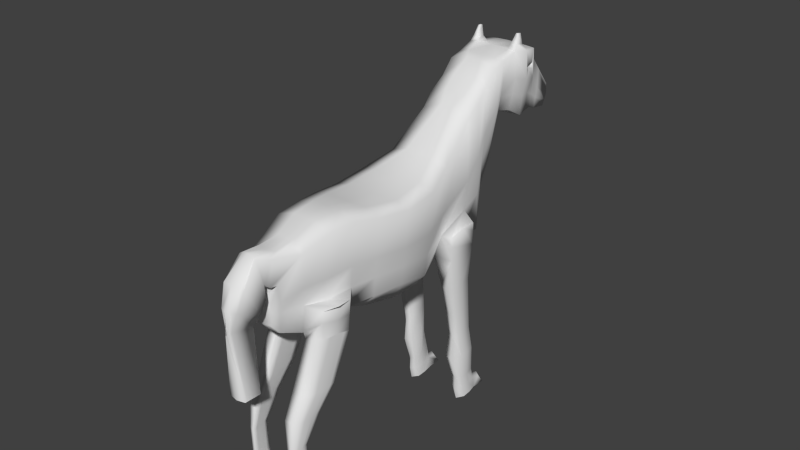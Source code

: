 # Source: horse.blend  (saved by Blender 2.69.0; exported with 4.5.12 LTS)
import bpy
from mathutils import Matrix  # noqa: F401  (used for matrix-valued properties, if any)

bpy.ops.wm.read_factory_settings(use_empty=True)
scene = bpy.context.scene
scene.name = 'Scene'

# ---- collections
col_collection_1 = bpy.data.collections.new('Collection 1'); scene.collection.children.link(col_collection_1)

# ---- world
world_world = bpy.data.worlds.new('World'); scene.world = world_world
world_world.color = (0.05088, 0.05088, 0.05088)
world_world.use_sun_shadow = False
world_world.sun_shadow_jitter_overblur = 0.0
world_world.cycles.sampling_method = 'MANUAL'
world_world.cycles.sample_map_resolution = 256

# ---- meshes
me_cube_002 = bpy.data.meshes.new('Cube.002')
me_cube_002.from_pydata([(2.428, -11.85, 9.159), (1.683, -17.11, 7.837), (2.631, -11.97, 13.55), (1.783, -17.34, 9.576), (2.832, -14.13, 13.33), (1.993, -15.9, 11.18), (2.016, -15.49, 8.17), (2.448, -13.85, 8.57), (2.273, -10.56, 9.473), (2.91, -11.82, 11.67), (1.755, -17.42, 8.735), (2.848, -14.14, 11.19), (2.105, -15.71, 9.79), (2.121, -15.02, 12.17), (2.186, -14.67, 8.52), (2.278, -14.87, 10.55), (2.768, -12.81, 8.553), (3.076, -13.0, 13.45), (3.237, -12.94, 11.35), (1.793, -11.97, 13.65), (1.284, -11.91, 8.853), (0.6863, -17.64, 9.591), (0.7087, -17.4, 7.837), (0.8752, -15.59, 8.17), (1.143, -13.77, 8.57), (0.8333, -16.05, 11.19), (1.168, -13.97, 13.49), (0.7444, -17.74, 8.735), (0.9599, -14.68, 8.52), (0.9236, -15.07, 12.17), (1.36, -12.62, 8.553), (1.496, -12.92, 13.49), (2.541, -10.68, 13.16), (2.676, -10.54, 11.57), (1.62, -10.68, 13.33), (1.317, -10.62, 9.218), (2.247, -9.57, 6.068), (2.584, -9.673, 12.89), (3.002, -9.533, 9.985), (0.7873, -9.725, 13.23), (0.4603, -9.671, 5.59), (2.138, -8.639, 3.861), (2.531, -8.616, 11.83), (2.678, -8.597, 8.453), (1.169, -8.684, 12.24), (0.8573, -8.758, 3.301), (2.042, -6.646, 0.6732), (2.597, -6.571, 10.02), (2.78, -6.588, 5.444), (0.6184, -6.681, 10.6), (0.2926, -6.508, -0.3327), (2.939, -7.592, 6.948), (2.774, -7.595, 10.93), (2.3, -8.303, 0.8564), (1.104, -7.683, 11.42), (0.785, -8.443, 0.1933), (1.993, -3.595, 0.3898), (3.186, -3.629, 7.626), (3.031, -3.597, 4.071), (1.425, -3.685, 8.064), (0.6427, -3.72, -0.7414), (3.38, -1.232, 0.2781), (4.183, -1.247, 6.787), (3.89, -1.192, 3.573), (2.482, -1.278, 7.153), (2.172, -1.344, -0.791), (3.449, 1.314, 0.7235), (4.294, 1.281, 6.508), (3.902, 1.35, 3.649), (2.682, 1.265, 6.836), (2.376, 1.155, -0.6465), (3.017, 3.838, 0.7979), (3.876, 3.814, 6.806), (3.489, 3.875, 3.851), (2.205, 3.79, 7.174), (1.897, 3.734, -0.2325), (1.949, 5.952, 0.5316), (3.242, 5.673, 7.088), (2.895, 5.715, 3.886), (1.455, 5.629, 7.533), (0.7178, 5.717, 0.1129), (1.74, 7.604, 0.4282), (2.971, 7.754, 7.005), (2.596, 7.795, 3.804), (1.147, 7.708, 7.472), (0.502, 7.368, 0.006988), (1.59, 9.394, 0.2882), (2.36, 9.746, 6.274), (2.01, 9.426, 3.71), (0.8694, 9.342, 6.732), (0.5739, 9.201, -0.05752), (1.186, 11.1, 0.9671), (1.739, 11.55, 4.69), (1.425, 11.12, 3.221), (0.6062, 11.11, 4.931), (0.5979, 10.99, 0.767), (2.669, -11.84, 10.41), (1.719, -17.27, 8.286), (2.501, -13.91, 9.939), (2.061, -15.6, 8.98), (2.232, -14.77, 9.534), (2.814, -12.92, 9.978), (2.474, -10.55, 10.52), (0.7265, -17.57, 8.286), (2.625, -9.551, 8.027), (2.408, -8.618, 6.157), (2.411, -6.617, 3.058), (2.62, -7.948, 3.902), (2.746, -3.619, 2.23), (3.635, -1.212, 1.925), (3.675, 1.332, 2.186), (3.253, 3.856, 2.324), (2.635, 5.695, 2.208), (2.335, 7.774, 2.116), (1.796, 9.409, 2.324), (1.301, 11.11, 2.419), (3.665, -6.472, 0.7079), (3.864, -3.81, 0.4259), (4.002, -6.145, 2.612), (3.85, -3.716, 2.298), (3.86, -6.301, 1.908), (3.833, -3.867, 1.475), (4.021, -4.929, 2.652), (2.275, -6.276, -2.043), (3.544, -6.187, -2.014), (3.678, -4.403, -2.203), (2.967, -4.073, -2.242), (2.903, -6.501, -2.002), (2.243, -4.282, -2.228), (2.159, -5.278, -2.137), (3.711, -5.296, -2.106), (2.37, -6.493, -4.359), (2.343, -4.788, -4.518), (3.456, -6.417, -4.334), (3.57, -4.891, -4.496), (2.271, -5.639, -4.44), (2.962, -4.609, -4.53), (2.908, -6.686, -4.324), (3.599, -5.655, -4.413), (2.431, -6.69, -6.528), (2.406, -5.168, -6.669), (3.4, -6.622, -6.505), (3.502, -5.261, -6.65), (2.342, -5.928, -6.6), (2.959, -5.008, -6.68), (2.911, -6.863, -6.496), (3.527, -5.943, -6.576), (2.493, -6.792, -8.734), (2.188, -5.066, -8.648), (3.562, -6.913, -8.44), (3.659, -5.623, -8.577), (2.097, -6.141, -8.55), (2.969, -4.84, -8.663), (3.099, -7.14, -8.431), (3.683, -6.269, -8.507), (2.438, -7.185, -10.56), (2.413, -5.682, -10.7), (3.394, -7.118, -10.54), (3.495, -5.774, -10.68), (2.35, -6.433, -10.63), (2.959, -5.525, -10.71), (2.911, -7.355, -10.53), (3.52, -6.447, -10.61), (2.438, -7.617, -12.51), (2.413, -6.115, -12.65), (3.394, -7.55, -12.49), (3.495, -6.206, -12.63), (2.35, -6.865, -12.58), (2.959, -5.707, -12.7), (2.911, -7.787, -12.48), (3.52, -6.879, -12.56), (3.495, -5.99, -11.66), (2.959, -5.491, -11.73), (3.394, -7.334, -11.51), (3.52, -6.663, -11.58), (2.413, -5.722, -11.67), (2.35, -6.649, -11.61), (2.438, -7.401, -11.53), (2.911, -7.571, -11.5), (2.488, -8.711, -12.51), (3.444, -8.64, -12.52), (2.961, -8.856, -12.42), (3.444, -8.066, -11.7), (2.488, -8.136, -11.7), (2.961, -8.281, -11.6), (3.404, 6.519, 0.8494), (3.157, 8.832, 1.123), (3.578, 6.532, 1.978), (3.301, 8.843, 2.054), (3.427, 7.624, 0.9107), (3.812, 7.774, 2.116), (1.929, 6.155, -0.6328), (1.701, 7.601, -0.4701), (1.601, 9.23, -0.2693), (3.396, 6.612, -0.328), (3.165, 8.779, -0.07179), (3.372, 7.654, -0.1011), (1.84, 6.841, -0.701), (1.665, 8.475, -0.5079), (2.672, 6.292, -0.4912), (2.373, 9.096, -0.1598), (3.421, 7.056, -0.25), (3.291, 8.276, -0.1058), (1.941, 7.625, -3.494), (1.718, 9.043, -3.543), (1.619, 10.64, -3.603), (3.379, 8.073, -3.585), (3.152, 10.2, -3.663), (3.359, 9.095, -3.659), (1.853, 8.298, -3.473), (1.682, 9.899, -3.531), (2.669, 7.76, -3.536), (2.376, 10.51, -3.636), (3.403, 8.509, -3.609), (3.276, 9.705, -3.652), (2.048, 9.101, -5.191), (1.866, 10.26, -5.231), (1.785, 11.56, -5.28), (3.22, 9.466, -5.265), (3.035, 11.2, -5.328), (3.242, 10.3, -5.326), (1.976, 9.649, -5.174), (1.837, 10.95, -5.221), (2.641, 9.21, -5.225), (2.402, 11.45, -5.307), (3.24, 9.821, -5.285), (3.135, 10.8, -5.32), (2.255, 10.35, -7.323), (2.153, 11.0, -7.346), (2.108, 11.73, -7.373), (2.911, 10.56, -7.365), (2.807, 11.53, -7.4), (3.016, 11.04, -7.4), (2.215, 10.66, -7.314), (2.137, 11.39, -7.34), (2.587, 10.42, -7.343), (2.453, 11.67, -7.388), (2.922, 10.76, -7.376), (2.864, 11.3, -7.396), (2.255, 10.29, -9.604), (2.153, 10.94, -9.626), (2.108, 11.67, -9.654), (2.911, 10.5, -9.646), (2.807, 11.47, -9.681), (3.016, 10.98, -9.681), (2.215, 10.6, -9.595), (2.137, 11.33, -9.621), (2.587, 10.36, -9.624), (2.453, 11.61, -9.669), (2.922, 10.7, -9.657), (2.864, 11.24, -9.676), (2.255, 9.934, -11.22), (2.153, 10.58, -11.25), (2.108, 11.31, -11.27), (2.911, 10.14, -11.27), (2.807, 11.11, -11.3), (3.016, 10.62, -11.3), (2.215, 10.24, -11.22), (2.137, 10.97, -11.24), (2.587, 9.995, -11.24), (2.453, 11.25, -11.29), (2.922, 10.34, -11.28), (2.864, 10.88, -11.3), (2.255, 9.213, -12.73), (2.153, 9.861, -12.75), (2.119, 10.87, -12.78), (2.911, 9.418, -12.77), (2.819, 10.66, -12.8), (3.016, 9.895, -12.8), (2.215, 9.52, -12.72), (2.137, 10.25, -12.74), (2.587, 9.275, -12.74), (2.465, 10.81, -12.79), (2.922, 9.616, -12.78), (2.864, 10.16, -12.8), (2.587, 9.55, -12.17), (2.911, 9.693, -12.19), (2.255, 9.488, -12.15), (2.819, 10.94, -12.23), (2.465, 11.08, -12.22), (2.119, 11.14, -12.2), (2.922, 9.892, -12.2), (3.016, 10.17, -12.23), (2.864, 10.44, -12.22), (2.215, 9.796, -12.14), (2.153, 10.14, -12.17), (2.137, 10.53, -12.17), (2.502, 8.555, -12.72), (3.043, 8.724, -12.76), (2.776, 8.606, -12.74), (2.776, 8.832, -12.27), (3.043, 8.95, -12.28), (2.502, 8.782, -12.25), (0.9613, 11.68, 1.647), (0.9665, 11.72, 3.955), (1.084, 11.69, 3.15), (0.6486, 11.69, 4.059), (0.6484, 11.62, 1.54), (1.018, 11.69, 2.723), (1.192, 11.52, 6.328), (0.9082, 10.95, 6.601), (1.695, 12.03, 4.77), (0.9346, 12.55, 6.703), (0.6664, 12.43, 6.811), (1.391, 12.32, 5.024), (1.166, 13.84, 5.176), (0.9246, 13.93, 5.35), (1.623, 12.41, 4.102), (0.6569, 12.57, 4.876), (0.9029, 14.32, 3.755), (0.4729, 14.57, 3.872), (1.445, 12.74, 3.253), (0.2064, 12.96, 3.322), (0.05431, 14.28, 2.21), (0.4442, 12.77, 1.97), (0.8968, 14.0, -2.731), (0.906, 14.18, -2.72), (1.152, 13.03, -2.593), (0.5696, 13.23, -2.622), (3.044, -13.77, 12.46), (3.101, -13.73, 11.94), (3.178, -13.16, 12.45), (3.241, -13.11, 11.95), (2.971, -13.87, 12.18), (3.129, -13.01, 12.2), (2.473, -13.79, 12.58), (2.512, -13.75, 12.18), (2.576, -13.32, 12.58), (2.62, -13.28, 12.19), (2.485, -13.87, 12.37), (2.607, -13.2, 12.38), (2.472, -12.24, 13.99), (2.52, -12.92, 13.9), (1.95, -12.08, 13.97), (1.886, -12.78, 13.9), (2.307, -12.54, 14.66), (2.342, -12.86, 14.67), (2.099, -12.56, 14.69), (2.092, -12.82, 14.65), (1.614, -17.05, 8.883), (0.604, -17.36, 8.883), (1.579, -16.89, 8.434), (0.5861, -17.19, 8.434), (-5.183e-07, -17.7, 7.837), (-5.183e-07, -11.99, 8.698), (-2.428, -11.85, 9.159), (-1.683, -17.11, 7.837), (-5.183e-07, -17.96, 9.591), (-5.183e-07, -11.97, 13.69), (-2.631, -11.97, 13.55), (-1.783, -17.34, 9.576), (-5.183e-07, -16.21, 11.19), (-5.183e-07, -13.91, 13.54), (-5.183e-07, -13.71, 8.57), (-5.183e-07, -15.71, 8.17), (-2.832, -14.13, 13.33), (-1.993, -15.9, 11.18), (-2.016, -15.49, 8.17), (-2.448, -13.85, 8.57), (-2.273, -10.56, 9.473), (-5.183e-07, -18.07, 8.735), (-2.91, -11.82, 11.67), (-1.755, -17.42, 8.735), (-2.848, -14.14, 11.19), (-2.105, -15.71, 9.79), (-5.183e-07, -15.14, 12.17), (-5.183e-07, -14.7, 8.52), (-2.121, -15.02, 12.17), (-2.186, -14.67, 8.52), (-2.278, -14.87, 10.55), (-5.183e-07, -12.79, 13.57), (-2.768, -12.81, 8.553), (-5.183e-07, -12.45, 8.553), (-3.076, -13.0, 13.45), (-3.237, -12.94, 11.35), (-1.793, -11.97, 13.65), (-1.284, -11.91, 8.853), (-0.6863, -17.64, 9.591), (-0.7087, -17.4, 7.837), (-0.8752, -15.59, 8.17), (-1.143, -13.77, 8.57), (-0.8333, -16.05, 11.19), (-1.168, -13.97, 13.49), (-5.183e-07, -10.68, 9.088), (-0.7444, -17.74, 8.735), (-0.9599, -14.68, 8.52), (-0.9236, -15.07, 12.17), (-1.36, -12.62, 8.553), (-1.496, -12.92, 13.49), (-5.183e-07, -10.66, 13.25), (-2.541, -10.68, 13.16), (-2.676, -10.54, 11.57), (-1.62, -10.68, 13.33), (-1.317, -10.62, 9.218), (-2.247, -9.57, 6.068), (-5.183e-07, -9.791, 5.348), (-5.183e-07, -9.754, 13.14), (-2.584, -9.673, 12.89), (-3.002, -9.533, 9.985), (-0.7873, -9.725, 13.23), (-0.4603, -9.671, 5.59), (-2.138, -8.639, 3.861), (-5.183e-07, -8.899, 3.017), (-5.183e-07, -8.73, 12.15), (-2.531, -8.616, 11.83), (-2.678, -8.597, 8.453), (-1.169, -8.684, 12.24), (-0.8573, -8.758, 3.301), (-2.042, -6.646, 0.6732), (-5.183e-07, -6.7, -0.7203), (-5.183e-07, -6.769, 10.5), (-2.597, -6.571, 10.02), (-2.78, -6.588, 5.444), (-0.6184, -6.681, 10.6), (-0.2926, -6.508, -0.3327), (-2.939, -7.592, 6.948), (-2.774, -7.595, 10.93), (-2.3, -8.303, 0.8564), (-1.104, -7.683, 11.42), (-5.183e-07, -7.75, 11.33), (-5.183e-07, -8.91, 0.3378), (-0.785, -8.443, 0.1933), (-1.993, -3.595, 0.3898), (-5.183e-07, -3.868, -1.041), (-5.183e-07, -3.737, 7.971), (-3.186, -3.629, 7.626), (-3.031, -3.597, 4.071), (-1.425, -3.685, 8.064), (-0.6427, -3.72, -0.7414), (-3.38, -1.232, 0.2781), (-5.183e-07, -1.477, -1.059), (-5.183e-07, -1.317, 7.063), (-4.183, -1.247, 6.787), (-3.89, -1.192, 3.573), (-2.482, -1.278, 7.153), (-2.172, -1.344, -0.791), (-3.449, 1.314, 0.7235), (-5.183e-07, 1.037, -0.8842), (-5.183e-07, 1.238, 6.748), (-4.294, 1.281, 6.508), (-3.902, 1.35, 3.649), (-2.682, 1.265, 6.836), (-2.376, 1.155, -0.6465), (-3.017, 3.838, 0.7979), (-5.183e-07, 3.611, -0.4805), (-5.183e-07, 3.759, 7.085), (-3.876, 3.814, 6.806), (-3.489, 3.875, 3.851), (-2.205, 3.79, 7.174), (-1.897, 3.734, -0.2325), (-1.949, 5.952, 0.5316), (-5.183e-07, 5.582, -0.1599), (-5.183e-07, 5.588, 7.442), (-3.242, 5.673, 7.088), (-2.895, 5.715, 3.886), (-1.455, 5.629, 7.533), (-0.7178, 5.717, 0.1129), (-1.74, 7.604, 0.4282), (-5.183e-07, 7.232, -0.2674), (-5.183e-07, 7.666, 7.381), (-2.971, 7.754, 7.005), (-2.597, 7.795, 3.804), (-1.147, 7.708, 7.472), (-0.502, 7.368, 0.006988), (-1.59, 9.394, 0.2882), (-5.183e-07, 9.089, -0.2827), (-5.183e-07, 9.321, 6.646), (-2.36, 9.746, 6.274), (-2.01, 9.426, 3.71), (-0.8694, 9.342, 6.732), (-0.5739, 9.201, -0.05752), (-1.186, 11.1, 0.9671), (-5.183e-07, 10.92, 0.6366), (-5.183e-07, 11.06, 4.921), (-1.739, 11.55, 4.69), (-1.425, 11.12, 3.221), (-0.6062, 11.11, 4.931), (-0.5979, 10.99, 0.767), (-2.669, -11.84, 10.41), (-1.719, -17.27, 8.286), (-2.501, -13.91, 9.939), (-2.061, -15.6, 8.98), (-5.183e-07, -17.88, 8.286), (-2.232, -14.77, 9.534), (-2.814, -12.92, 9.978), (-2.474, -10.55, 10.52), (-0.7265, -17.57, 8.286), (-2.625, -9.551, 8.027), (-2.408, -8.618, 6.157), (-2.411, -6.617, 3.058), (-2.62, -7.948, 3.902), (-2.746, -3.619, 2.23), (-3.635, -1.212, 1.925), (-3.675, 1.332, 2.186), (-3.253, 3.856, 2.324), (-2.635, 5.695, 2.208), (-2.335, 7.774, 2.116), (-1.796, 9.409, 2.324), (-1.301, 11.11, 2.419), (-3.665, -6.472, 0.7079), (-3.864, -3.81, 0.4259), (-4.002, -6.145, 2.612), (-3.85, -3.716, 2.298), (-3.86, -6.301, 1.908), (-3.833, -3.867, 1.475), (-4.021, -4.929, 2.652), (-2.275, -6.276, -2.043), (-3.544, -6.187, -2.014), (-3.678, -4.403, -2.203), (-2.967, -4.073, -2.242), (-2.903, -6.501, -2.002), (-2.243, -4.282, -2.228), (-2.159, -5.278, -2.137), (-3.711, -5.296, -2.106), (-2.37, -6.493, -4.359), (-2.343, -4.788, -4.518), (-3.456, -6.417, -4.334), (-3.57, -4.891, -4.496), (-2.271, -5.639, -4.44), (-2.962, -4.609, -4.53), (-2.908, -6.686, -4.324), (-3.599, -5.655, -4.413), (-2.431, -6.69, -6.528), (-2.406, -5.168, -6.669), (-3.4, -6.622, -6.505), (-3.502, -5.261, -6.65), (-2.342, -5.928, -6.6), (-2.959, -5.008, -6.68), (-2.911, -6.863, -6.496), (-3.527, -5.943, -6.576), (-2.493, -6.792, -8.734), (-2.188, -5.066, -8.648), (-3.562, -6.913, -8.44), (-3.659, -5.623, -8.577), (-2.097, -6.141, -8.55), (-2.969, -4.84, -8.663), (-3.099, -7.14, -8.431), (-3.683, -6.269, -8.507), (-2.438, -7.185, -10.56), (-2.413, -5.682, -10.7), (-3.394, -7.118, -10.54), (-3.495, -5.774, -10.68), (-2.35, -6.433, -10.63), (-2.959, -5.525, -10.71), (-2.911, -7.355, -10.53), (-3.52, -6.447, -10.61), (-2.438, -7.617, -12.51), (-2.413, -6.115, -12.65), (-3.394, -7.55, -12.49), (-3.495, -6.206, -12.63), (-2.35, -6.865, -12.58), (-2.959, -5.707, -12.7), (-2.911, -7.787, -12.48), (-3.52, -6.879, -12.56), (-3.495, -5.99, -11.66), (-2.959, -5.491, -11.73), (-3.394, -7.334, -11.51), (-3.52, -6.663, -11.58), (-2.413, -5.722, -11.67), (-2.35, -6.649, -11.61), (-2.438, -7.401, -11.53), (-2.911, -7.571, -11.5), (-2.488, -8.711, -12.51), (-3.444, -8.64, -12.52), (-2.961, -8.856, -12.42), (-3.444, -8.066, -11.7), (-2.488, -8.136, -11.7), (-2.961, -8.281, -11.6), (-3.404, 6.519, 0.8494), (-3.157, 8.832, 1.123), (-3.578, 6.532, 1.978), (-3.301, 8.843, 2.054), (-3.427, 7.624, 0.9107), (-3.812, 7.774, 2.116), (-1.929, 6.155, -0.6328), (-1.701, 7.601, -0.4701), (-1.601, 9.23, -0.2693), (-3.396, 6.612, -0.328), (-3.165, 8.779, -0.07179), (-3.372, 7.654, -0.1011), (-1.84, 6.841, -0.701), (-1.665, 8.475, -0.5079), (-2.672, 6.292, -0.4912), (-2.373, 9.096, -0.1598), (-3.421, 7.056, -0.25), (-3.291, 8.276, -0.1058), (-1.941, 7.625, -3.494), (-1.718, 9.043, -3.543), (-1.619, 10.64, -3.603), (-3.379, 8.073, -3.585), (-3.152, 10.2, -3.663), (-3.359, 9.095, -3.659), (-1.853, 8.298, -3.473), (-1.682, 9.899, -3.531), (-2.669, 7.76, -3.536), (-2.376, 10.51, -3.636), (-3.403, 8.509, -3.609), (-3.276, 9.705, -3.652), (-2.048, 9.101, -5.191), (-1.866, 10.26, -5.231), (-1.785, 11.56, -5.28), (-3.22, 9.466, -5.265), (-3.035, 11.2, -5.328), (-3.242, 10.3, -5.326), (-1.976, 9.649, -5.174), (-1.837, 10.95, -5.221), (-2.641, 9.21, -5.225), (-2.402, 11.45, -5.307), (-3.24, 9.821, -5.285), (-3.135, 10.8, -5.32), (-2.255, 10.35, -7.323), (-2.153, 11.0, -7.346), (-2.108, 11.73, -7.373), (-2.911, 10.56, -7.365), (-2.807, 11.53, -7.4), (-3.016, 11.04, -7.4), (-2.215, 10.66, -7.314), (-2.137, 11.39, -7.34), (-2.587, 10.42, -7.343), (-2.453, 11.67, -7.388), (-2.922, 10.76, -7.376), (-2.864, 11.3, -7.396), (-2.255, 10.29, -9.604), (-2.153, 10.94, -9.626), (-2.108, 11.67, -9.654), (-2.911, 10.5, -9.646), (-2.807, 11.47, -9.681), (-3.016, 10.98, -9.681), (-2.215, 10.6, -9.595), (-2.137, 11.33, -9.621), (-2.587, 10.36, -9.624), (-2.453, 11.61, -9.669), (-2.922, 10.7, -9.657), (-2.864, 11.24, -9.676), (-2.255, 9.934, -11.22), (-2.153, 10.58, -11.25), (-2.108, 11.31, -11.27), (-2.911, 10.14, -11.27), (-2.807, 11.11, -11.3), (-3.016, 10.62, -11.3), (-2.215, 10.24, -11.22), (-2.137, 10.97, -11.24), (-2.587, 9.995, -11.24), (-2.453, 11.25, -11.29), (-2.922, 10.34, -11.28), (-2.864, 10.88, -11.3), (-2.255, 9.213, -12.73), (-2.153, 9.861, -12.75), (-2.119, 10.87, -12.78), (-2.911, 9.418, -12.77), (-2.819, 10.66, -12.8), (-3.016, 9.895, -12.8), (-2.215, 9.52, -12.72), (-2.137, 10.25, -12.74), (-2.587, 9.275, -12.74), (-2.465, 10.81, -12.79), (-2.922, 9.616, -12.78), (-2.864, 10.16, -12.8), (-2.587, 9.55, -12.17), (-2.911, 9.693, -12.19), (-2.255, 9.488, -12.15), (-2.819, 10.94, -12.23), (-2.465, 11.08, -12.22), (-2.119, 11.14, -12.2), (-2.922, 9.892, -12.2), (-3.016, 10.17, -12.23), (-2.864, 10.44, -12.22), (-2.215, 9.796, -12.14), (-2.153, 10.14, -12.17), (-2.137, 10.53, -12.17), (-2.502, 8.555, -12.72), (-3.043, 8.724, -12.76), (-2.776, 8.606, -12.74), (-2.776, 8.832, -12.27), (-3.043, 8.95, -12.28), (-2.502, 8.782, -12.25), (-0.9613, 11.68, 1.647), (-5.183e-07, 11.59, 1.471), (-5.183e-07, 11.66, 4.054), (-0.9665, 11.72, 3.955), (-1.084, 11.69, 3.15), (-0.6486, 11.69, 4.059), (-0.6484, 11.62, 1.54), (-1.018, 11.69, 2.723), (-5.183e-07, 10.98, 6.524), (-1.192, 11.52, 6.328), (-0.9082, 10.95, 6.601), (-5.183e-07, 11.86, 4.975), (-1.695, 12.03, 4.77), (-5.183e-07, 11.89, 4.98), (-5.183e-07, 12.56, 6.904), (-0.9346, 12.55, 6.703), (-0.6664, 12.43, 6.811), (-5.183e-07, 12.3, 4.747), (-1.391, 12.32, 5.024), (-5.183e-07, 12.32, 4.724), (-5.183e-07, 14.01, 5.337), (-1.166, 13.84, 5.176), (-0.9246, 13.93, 5.35), (-5.183e-07, 12.58, 4.907), (-1.623, 12.41, 4.102), (-0.6569, 12.57, 4.876), (-5.183e-07, 14.66, 3.869), (-0.9029, 14.32, 3.755), (-0.4729, 14.57, 3.872), (-5.183e-07, 12.97, 3.36), (-1.445, 12.74, 3.253), (-0.2064, 12.96, 3.322), (-5.183e-07, 14.74, 2.157), (-0.05431, 14.28, 2.21), (-5.183e-07, 14.64, 2.169), (-5.183e-07, 13.14, 1.921), (-0.4442, 12.77, 1.97), (-5.183e-07, 13.13, 1.888), (-5.183e-07, 14.29, -2.774), (-0.8968, 14.0, -2.731), (-0.906, 14.18, -2.72), (-5.183e-07, 13.26, -2.621), (-1.152, 13.03, -2.593), (-0.5696, 13.23, -2.622), (-3.044, -13.77, 12.46), (-3.101, -13.73, 11.94), (-3.178, -13.16, 12.45), (-3.241, -13.11, 11.95), (-2.971, -13.87, 12.18), (-3.129, -13.01, 12.2), (-2.473, -13.79, 12.58), (-2.512, -13.75, 12.18), (-2.576, -13.32, 12.58), (-2.62, -13.28, 12.19), (-2.485, -13.87, 12.37), (-2.607, -13.2, 12.38), (-2.472, -12.24, 13.99), (-2.52, -12.92, 13.9), (-1.95, -12.08, 13.97), (-1.886, -12.78, 13.9), (-2.307, -12.54, 14.66), (-2.342, -12.86, 14.67), (-2.099, -12.56, 14.69), (-2.092, -12.82, 14.65), (-5.183e-07, -17.7, 8.883), (-1.614, -17.05, 8.883), (-0.604, -17.36, 8.883), (-1.579, -16.89, 8.434), (-5.183e-07, -17.51, 8.434), (-0.5861, -17.19, 8.434)], [], [(348, 19, 34, 389), (99, 97, 1, 6), (103, 482, 343, 22), (30, 20, 0, 16), (31, 19, 348, 370), (101, 98, 7, 16), (100, 99, 6, 14), (22, 23, 6, 1), (28, 24, 7, 14), (21, 25, 351, 347), (29, 26, 352, 365), (19, 2, 32, 34), (5, 3, 10, 12), (21, 347, 360, 27), (18, 17, 321, 324, 322), (13, 5, 12, 15), (98, 100, 14, 7), (23, 28, 14, 6), (25, 29, 365, 351), (4, 13, 15, 11), (24, 30, 16, 7), (26, 31, 370, 352), (96, 101, 16, 0), (2, 17, 18, 9), (0, 20, 35, 8), (97, 103, 22, 1), (372, 344, 20, 30), (19, 31, 334, 333), (343, 354, 23, 22), (366, 353, 24, 28), (3, 5, 25, 21), (13, 4, 26, 29), (96, 0, 8, 102), (3, 21, 27, 10), (354, 366, 28, 23), (5, 13, 29, 25), (353, 372, 30, 24), (4, 17, 31, 26), (2, 9, 33, 32), (20, 344, 383, 35), (32, 33, 38, 37), (35, 383, 395, 40), (389, 34, 39, 396), (34, 32, 37, 39), (8, 35, 40, 36), (102, 8, 36, 104), (40, 395, 402, 45), (39, 37, 42, 44), (36, 40, 45, 41), (37, 38, 43, 42), (104, 36, 41, 105), (396, 39, 44, 403), (52, 51, 48, 47), (107, 53, 46, 106), (419, 54, 49, 410), (55, 420, 409, 50), (54, 52, 47, 49), (53, 55, 50, 46), (42, 43, 51, 52), (105, 41, 53, 107), (403, 44, 54, 419), (45, 402, 420, 55), (44, 42, 52, 54), (41, 45, 55, 53), (47, 48, 58, 57), (56, 108, 119, 121, 117), (410, 49, 59, 424), (50, 409, 423, 60), (49, 47, 57, 59), (46, 50, 60, 56), (60, 423, 430, 65), (59, 57, 62, 64), (56, 60, 65, 61), (57, 58, 63, 62), (108, 56, 61, 109), (424, 59, 64, 431), (62, 63, 68, 67), (109, 61, 66, 110), (431, 64, 69, 438), (65, 430, 437, 70), (64, 62, 67, 69), (61, 65, 70, 66), (438, 69, 74, 445), (70, 437, 444, 75), (69, 67, 72, 74), (66, 70, 75, 71), (67, 68, 73, 72), (110, 66, 71, 111), (74, 72, 77, 79), (71, 75, 80, 76), (72, 73, 78, 77), (111, 71, 76, 112), (445, 74, 79, 452), (75, 444, 451, 80), (79, 77, 82, 84), (76, 80, 85, 81), (77, 78, 83, 82), (452, 79, 84, 459), (80, 451, 458, 85), (82, 83, 88, 87), (459, 84, 89, 466), (85, 458, 465, 90), (84, 82, 87, 89), (81, 85, 90, 86), (92, 94, 689, 301), (90, 465, 472, 95), (87, 92, 301, 299), (86, 90, 95, 91), (87, 88, 93, 92), (114, 86, 91, 115), (12, 10, 97, 99), (103, 97, 341, 342), (18, 11, 98, 101), (15, 12, 99, 100), (11, 15, 100, 98), (9, 18, 101, 96), (10, 27, 340, 339), (9, 96, 102, 33), (33, 102, 104, 38), (38, 104, 105, 43), (51, 107, 106, 48), (43, 105, 107, 51), (48, 106, 108, 58), (58, 108, 109, 63), (63, 109, 110, 68), (68, 110, 111, 73), (73, 111, 112, 78), (78, 112, 113, 83), (83, 113, 114, 88), (88, 114, 115, 93), (108, 106, 118, 122, 119), (106, 46, 116, 120, 118), (116, 46, 123, 127, 124), (118, 120, 116, 117, 121, 119, 122), (129, 128, 132, 135), (138, 133, 141, 146), (132, 136, 144, 140), (131, 135, 143, 139), (137, 131, 139, 145), (135, 132, 140, 143), (134, 138, 146, 142), (133, 137, 145, 141), (136, 134, 142, 144), (142, 146, 154, 150), (141, 145, 153, 149), (144, 142, 150, 152), (146, 141, 149, 154), (140, 144, 152, 148), (139, 143, 151, 147), (145, 139, 147, 153), (143, 140, 148, 151), (147, 151, 159, 155), (153, 147, 155, 161), (151, 148, 156, 159), (150, 154, 162, 158), (149, 153, 161, 157), (152, 150, 158, 160), (154, 149, 157, 162), (148, 152, 160, 156), (172, 171, 166, 168), (174, 173, 165, 170), (175, 172, 168, 164), (177, 176, 167, 163), (163, 169, 181, 179), (176, 175, 164, 167), (171, 174, 170, 166), (165, 173, 182, 180), (160, 158, 171, 172), (162, 157, 173, 174), (156, 160, 172, 175), (155, 159, 176, 177), (161, 155, 177, 178), (159, 156, 175, 176), (158, 162, 174, 171), (157, 161, 178, 173), (184, 183, 179, 181), (182, 184, 181, 180), (177, 163, 179, 183), (169, 165, 180, 181), (173, 178, 184, 182), (178, 177, 183, 184), (112, 76, 185, 187), (86, 114, 188, 186), (56, 117, 125, 126, 128), (46, 56, 128, 129, 123), (117, 116, 124, 130, 125), (127, 123, 131, 137), (125, 130, 138, 134), (124, 127, 137, 133), (126, 125, 134, 136), (130, 124, 133, 138), (128, 126, 136, 132), (123, 129, 135, 131), (113, 112, 187, 190), (114, 113, 190, 188), (190, 187, 185, 189, 186, 188), (185, 76, 191, 199, 194), (86, 186, 195, 200, 193), (189, 185, 194, 201, 196), (186, 189, 196, 202, 195), (76, 81, 192, 197, 191), (81, 86, 193, 198, 192), (195, 202, 214, 207), (191, 197, 209, 203), (196, 201, 213, 208), (198, 193, 205, 210), (202, 196, 208, 214), (197, 192, 204, 209), (194, 199, 211, 206), (192, 198, 210, 204), (200, 195, 207, 212), (199, 191, 203, 211), (201, 194, 206, 213), (193, 200, 212, 205), (212, 207, 219, 224), (205, 212, 224, 217), (213, 206, 218, 225), (208, 213, 225, 220), (207, 214, 226, 219), (203, 209, 221, 215), (214, 208, 220, 226), (209, 204, 216, 221), (210, 205, 217, 222), (204, 210, 222, 216), (206, 211, 223, 218), (211, 203, 215, 223), (215, 221, 233, 227), (226, 220, 232, 238), (221, 216, 228, 233), (222, 217, 229, 234), (216, 222, 234, 228), (218, 223, 235, 230), (223, 215, 227, 235), (224, 219, 231, 236), (217, 224, 236, 229), (225, 218, 230, 237), (220, 225, 237, 232), (219, 226, 238, 231), (235, 227, 239, 247), (236, 231, 243, 248), (229, 236, 248, 241), (237, 230, 242, 249), (232, 237, 249, 244), (231, 238, 250, 243), (227, 233, 245, 239), (238, 232, 244, 250), (233, 228, 240, 245), (234, 229, 241, 246), (228, 234, 246, 240), (230, 235, 247, 242), (243, 250, 262, 255), (239, 245, 257, 251), (250, 244, 256, 262), (245, 240, 252, 257), (246, 241, 253, 258), (240, 246, 258, 252), (242, 247, 259, 254), (247, 239, 251, 259), (248, 243, 255, 260), (241, 248, 260, 253), (249, 242, 254, 261), (244, 249, 261, 256), (266, 276, 291, 288), (263, 271, 289, 287), (279, 278, 267, 272), (280, 279, 272, 265), (281, 276, 266, 273), (282, 281, 273, 268), (278, 283, 274, 267), (277, 284, 269, 263), (283, 282, 268, 274), (284, 285, 264, 269), (286, 280, 265, 270), (285, 286, 270, 264), (254, 259, 275, 276), (259, 251, 277, 275), (260, 255, 278, 279), (253, 260, 279, 280), (261, 254, 276, 281), (256, 261, 281, 282), (255, 262, 283, 278), (251, 257, 284, 277), (262, 256, 282, 283), (257, 252, 285, 284), (258, 253, 280, 286), (252, 258, 286, 285), (291, 290, 289, 288), (290, 292, 287, 289), (275, 277, 292, 290), (271, 266, 288, 289), (276, 275, 290, 291), (277, 263, 287, 292), (473, 94, 296, 678), (95, 472, 677, 297), (94, 92, 294, 296), (91, 95, 297, 293), (92, 93, 295, 294), (115, 91, 293, 298), (93, 115, 298, 295), (297, 677, 678, 296, 294, 295, 298, 293), (94, 473, 687, 689), (89, 87, 299, 300), (466, 89, 300, 684), (299, 301, 304, 302), (301, 689, 695, 304), (300, 299, 302, 303), (684, 300, 303, 690), (302, 304, 307, 305), (304, 695, 308, 307), (695, 693, 699, 308), (303, 302, 305, 306), (690, 303, 306, 696), (305, 307, 311, 309), (307, 308, 312, 311), (696, 306, 310, 702), (308, 699, 705, 312), (306, 305, 309, 310), (309, 311, 314, 313), (311, 312, 713, 314), (310, 309, 313, 710), (702, 310, 710, 708), (312, 705, 711, 713), (313, 314, 317, 315), (314, 713, 318, 317), (710, 313, 315, 316), (708, 710, 316, 714), (713, 711, 717, 318), (321, 319, 325, 327), (17, 4, 319, 321), (4, 11, 320, 323, 319), (11, 18, 322, 320), (327, 325, 329, 326, 328, 330), (323, 320, 326, 329), (322, 324, 330, 328), (319, 323, 329, 325), (320, 322, 328, 326), (324, 321, 327, 330), (333, 334, 338, 337), (31, 17, 332, 334), (2, 19, 333, 331), (17, 2, 331, 332), (336, 335, 337, 338), (331, 333, 337, 335), (332, 331, 335, 336), (334, 332, 336, 338), (340, 740, 744, 342), (339, 340, 342, 341), (482, 103, 342, 744), (27, 360, 740, 340), (97, 10, 339, 341), (348, 389, 392, 375), (481, 357, 346, 479), (486, 378, 343, 482), (387, 371, 345, 376), (388, 370, 348, 375), (484, 371, 358, 480), (483, 368, 357, 481), (378, 346, 357, 379), (385, 368, 358, 380), (377, 347, 351, 381), (386, 365, 352, 382), (375, 392, 390, 349), (356, 364, 362, 350), (377, 384, 360, 347), (374, 723, 725, 722, 373), (367, 369, 364, 356), (480, 358, 368, 483), (379, 357, 368, 385), (381, 351, 365, 386), (355, 363, 369, 367), (380, 358, 371, 387), (382, 352, 370, 388), (478, 345, 371, 484), (349, 361, 374, 373), (345, 359, 393, 376), (479, 346, 378, 486), (372, 387, 376, 344), (375, 734, 735, 388), (343, 378, 379, 354), (366, 385, 380, 353), (350, 377, 381, 356), (367, 386, 382, 355), (478, 485, 359, 345), (350, 362, 384, 377), (354, 379, 385, 366), (356, 381, 386, 367), (353, 380, 387, 372), (355, 382, 388, 373), (349, 390, 391, 361), (376, 393, 383, 344), (390, 397, 398, 391), (393, 400, 395, 383), (389, 396, 399, 392), (392, 399, 397, 390), (359, 394, 400, 393), (485, 487, 394, 359), (400, 407, 402, 395), (399, 406, 404, 397), (394, 401, 407, 400), (397, 404, 405, 398), (487, 488, 401, 394), (396, 403, 406, 399), (416, 411, 412, 415), (490, 489, 408, 417), (419, 410, 413, 418), (421, 414, 409, 420), (418, 413, 411, 416), (417, 408, 414, 421), (404, 416, 415, 405), (488, 490, 417, 401), (403, 419, 418, 406), (407, 421, 420, 402), (406, 418, 416, 404), (401, 417, 421, 407), (411, 425, 426, 412), (422, 500, 504, 502, 491), (410, 424, 427, 413), (414, 428, 423, 409), (413, 427, 425, 411), (408, 422, 428, 414), (428, 435, 430, 423), (427, 434, 432, 425), (422, 429, 435, 428), (425, 432, 433, 426), (491, 492, 429, 422), (424, 431, 434, 427), (432, 439, 440, 433), (492, 493, 436, 429), (431, 438, 441, 434), (435, 442, 437, 430), (434, 441, 439, 432), (429, 436, 442, 435), (438, 445, 448, 441), (442, 449, 444, 437), (441, 448, 446, 439), (436, 443, 449, 442), (439, 446, 447, 440), (493, 494, 443, 436), (448, 455, 453, 446), (443, 450, 456, 449), (446, 453, 454, 447), (494, 495, 450, 443), (445, 452, 455, 448), (449, 456, 451, 444), (455, 462, 460, 453), (450, 457, 463, 456), (453, 460, 461, 454), (452, 459, 462, 455), (456, 463, 458, 451), (460, 467, 468, 461), (459, 466, 469, 462), (463, 470, 465, 458), (462, 469, 467, 460), (457, 464, 470, 463), (474, 688, 689, 476), (470, 477, 472, 465), (467, 685, 688, 474), (464, 471, 477, 470), (467, 474, 475, 468), (497, 498, 471, 464), (364, 481, 479, 362), (486, 745, 743, 479), (374, 484, 480, 363), (369, 483, 481, 364), (363, 480, 483, 369), (361, 478, 484, 374), (362, 741, 742, 384), (361, 391, 485, 478), (391, 398, 487, 485), (398, 405, 488, 487), (415, 412, 489, 490), (405, 415, 490, 488), (412, 426, 491, 489), (426, 433, 492, 491), (433, 440, 493, 492), (440, 447, 494, 493), (447, 454, 495, 494), (454, 461, 496, 495), (461, 468, 497, 496), (468, 475, 498, 497), (491, 502, 505, 501, 489), (489, 501, 503, 499, 408), (499, 507, 510, 506, 408), (501, 505, 502, 504, 500, 499, 503), (512, 518, 515, 511), (521, 529, 524, 516), (515, 523, 527, 519), (514, 522, 526, 518), (520, 528, 522, 514), (518, 526, 523, 515), (517, 525, 529, 521), (516, 524, 528, 520), (519, 527, 525, 517), (525, 533, 537, 529), (524, 532, 536, 528), (527, 535, 533, 525), (529, 537, 532, 524), (523, 531, 535, 527), (522, 530, 534, 526), (528, 536, 530, 522), (526, 534, 531, 523), (530, 538, 542, 534), (536, 544, 538, 530), (534, 542, 539, 531), (533, 541, 545, 537), (532, 540, 544, 536), (535, 543, 541, 533), (537, 545, 540, 532), (531, 539, 543, 535), (555, 551, 549, 554), (557, 553, 548, 556), (558, 547, 551, 555), (560, 546, 550, 559), (546, 562, 564, 552), (559, 550, 547, 558), (554, 549, 553, 557), (548, 563, 565, 556), (543, 555, 554, 541), (545, 557, 556, 540), (539, 558, 555, 543), (538, 560, 559, 542), (544, 561, 560, 538), (542, 559, 558, 539), (541, 554, 557, 545), (540, 556, 561, 544), (567, 564, 562, 566), (565, 563, 564, 567), (560, 566, 562, 546), (552, 564, 563, 548), (556, 565, 567, 561), (561, 567, 566, 560), (495, 570, 568, 450), (464, 569, 571, 497), (422, 511, 509, 508, 500), (408, 506, 512, 511, 422), (500, 508, 513, 507, 499), (510, 520, 514, 506), (508, 517, 521, 513), (507, 516, 520, 510), (509, 519, 517, 508), (513, 521, 516, 507), (511, 515, 519, 509), (506, 514, 518, 512), (496, 573, 570, 495), (497, 571, 573, 496), (573, 571, 569, 572, 568, 570), (568, 577, 582, 574, 450), (464, 576, 583, 578, 569), (572, 579, 584, 577, 568), (569, 578, 585, 579, 572), (450, 574, 580, 575, 457), (457, 575, 581, 576, 464), (578, 590, 597, 585), (574, 586, 592, 580), (579, 591, 596, 584), (581, 593, 588, 576), (585, 597, 591, 579), (580, 592, 587, 575), (577, 589, 594, 582), (575, 587, 593, 581), (583, 595, 590, 578), (582, 594, 586, 574), (584, 596, 589, 577), (576, 588, 595, 583), (595, 607, 602, 590), (588, 600, 607, 595), (596, 608, 601, 589), (591, 603, 608, 596), (590, 602, 609, 597), (586, 598, 604, 592), (597, 609, 603, 591), (592, 604, 599, 587), (593, 605, 600, 588), (587, 599, 605, 593), (589, 601, 606, 594), (594, 606, 598, 586), (598, 610, 616, 604), (609, 621, 615, 603), (604, 616, 611, 599), (605, 617, 612, 600), (599, 611, 617, 605), (601, 613, 618, 606), (606, 618, 610, 598), (607, 619, 614, 602), (600, 612, 619, 607), (608, 620, 613, 601), (603, 615, 620, 608), (602, 614, 621, 609), (618, 630, 622, 610), (619, 631, 626, 614), (612, 624, 631, 619), (620, 632, 625, 613), (615, 627, 632, 620), (614, 626, 633, 621), (610, 622, 628, 616), (621, 633, 627, 615), (616, 628, 623, 611), (617, 629, 624, 612), (611, 623, 629, 617), (613, 625, 630, 618), (626, 638, 645, 633), (622, 634, 640, 628), (633, 645, 639, 627), (628, 640, 635, 623), (629, 641, 636, 624), (623, 635, 641, 629), (625, 637, 642, 630), (630, 642, 634, 622), (631, 643, 638, 626), (624, 636, 643, 631), (632, 644, 637, 625), (627, 639, 644, 632), (649, 671, 674, 659), (646, 670, 672, 654), (662, 655, 650, 661), (663, 648, 655, 662), (664, 656, 649, 659), (665, 651, 656, 664), (661, 650, 657, 666), (660, 646, 652, 667), (666, 657, 651, 665), (667, 652, 647, 668), (669, 653, 648, 663), (668, 647, 653, 669), (637, 659, 658, 642), (642, 658, 660, 634), (643, 662, 661, 638), (636, 663, 662, 643), (644, 664, 659, 637), (639, 665, 664, 644), (638, 661, 666, 645), (634, 660, 667, 640), (645, 666, 665, 639), (640, 667, 668, 635), (641, 669, 663, 636), (635, 668, 669, 641), (674, 671, 672, 673), (673, 672, 670, 675), (658, 673, 675, 660), (654, 672, 671, 649), (659, 674, 673, 658), (660, 675, 670, 646), (473, 678, 681, 476), (477, 682, 677, 472), (476, 681, 679, 474), (471, 676, 682, 477), (474, 679, 680, 475), (498, 683, 676, 471), (475, 680, 683, 498), (682, 676, 683, 680, 679, 681, 678, 677), (476, 689, 687, 473), (469, 686, 685, 467), (466, 684, 686, 469), (685, 691, 694, 688), (688, 694, 695, 689), (686, 692, 691, 685), (684, 690, 692, 686), (689, 695, 693, 687), (691, 697, 700, 694), (694, 700, 701, 695), (695, 701, 699, 693), (692, 698, 697, 691), (690, 696, 698, 692), (697, 703, 706, 700), (700, 706, 707, 701), (696, 702, 704, 698), (701, 707, 705, 699), (698, 704, 703, 697), (703, 709, 712, 706), (706, 712, 713, 707), (704, 710, 709, 703), (702, 708, 710, 704), (707, 713, 711, 705), (709, 715, 718, 712), (712, 718, 719, 713), (710, 716, 715, 709), (708, 714, 716, 710), (713, 719, 717, 711), (722, 728, 726, 720), (373, 722, 720, 355), (355, 720, 724, 721, 363), (363, 721, 723, 374), (728, 731, 729, 727, 730, 726), (724, 730, 727, 721), (723, 729, 731, 725), (720, 726, 730, 724), (721, 727, 729, 723), (725, 731, 728, 722), (734, 738, 739, 735), (388, 735, 733, 373), (349, 732, 734, 375), (373, 733, 732, 349), (737, 739, 738, 736), (732, 736, 738, 734), (733, 737, 736, 732), (735, 739, 737, 733), (742, 745, 744, 740), (741, 743, 745, 742), (482, 744, 745, 486), (384, 742, 740, 360), (479, 743, 741, 362)])
me_cube_002.polygons.foreach_set('use_smooth', [True] * 701)
me_cube_002.use_remesh_preserve_volume = False
me_cube_002.use_remesh_preserve_attributes = False
me_cube_002.use_mirror_vertex_groups = False
me_cube_002.update()
arm_armature = bpy.data.armatures.new('Armature')  # bones are not reproduced

# ---- objects
ob_armature = bpy.data.objects.new('Armature', arm_armature)
ob_cube_001 = bpy.data.objects.new('Cube.001', me_cube_002)

# ---- transforms, parenting, visibility, modifiers, constraints
ob_armature.location = (0.0, 0.0, 0.0)
ob_armature.lineart.crease_threshold = 0.0
ob_cube_001.parent = ob_armature
ob_cube_001.location = (0.0, 0.0, 0.0)
ob_cube_001.rotation_euler = (0.0, 0.0, 3.142)
ob_cube_001.scale = (0.03523, 0.04706, 0.04706)
ob_cube_001.lineart.crease_threshold = 0.0
_vg = ob_cube_001.vertex_groups.new(name='Bone.001')
for _i, _w in zip([36, 40, 41, 45, 46, 47, 48, 49, 50, 51, 52, 53, 55, 56, 57, 58, 59, 60, 61, 62, 63, 64, 65, 66, 67, 68, 69, 70, 71, 72, 73, 74, 75, 77, 79, 105, 106, 107, 108, 109, 110, 111, 116, 117, 118, 119, 120, 121, 122, 394, 395, 400, 401, 402, 407, 408, 409, 410, 411, 412, 413, 414, 415, 416, 417, 420, 421, 422, 423, 424, 425, 426, 427, 428, 429, 430, 431, 432, 433, 434, 435, 436, 437, 438, 439, 440, 441, 442, 443, 444, 445, 446, 447, 448, 449, 452, 453, 455, 488, 489, 490, 491, 492, 493, 494, 499, 500, 501, 502, 503, 504, 505], [0.06969, 0.08311, 0.2075, 0.3928, 0.1389, 0.08837, 0.1443, 0.05853, 0.2211, 0.05944, 0.006721, 0.3065, 0.3272, 0.2426, 0.6904, 0.8107, 0.6955, 0.3389, 0.6149, 0.6873, 0.7664, 0.6895, 0.574, 0.1697, 0.2286, 0.1734, 0.2268, 0.1873, 0.03741, 0.07389, 0.03055, 0.07331, 0.05204, 0.0113, 0.01187, 0.09807, 0.3203, 0.1856, 0.6438, 0.7178, 0.1614, 0.02144, 0.09479, 0.1264, 0.2697, 0.4266, 0.2062, 0.2942, 0.3143, 0.06983, 0.09295, 0.08314, 0.2081, 0.4253, 0.3931, 0.1462, 0.2246, 0.05751, 0.08837, 0.1444, 0.05853, 0.2227, 0.05944, 0.006645, 0.3085, 0.3412, 0.328, 0.252, 0.352, 0.7152, 0.6905, 0.811, 0.6955, 0.3413, 0.6164, 0.5638, 0.7127, 0.6874, 0.7666, 0.6895, 0.5752, 0.1699, 0.1868, 0.2136, 0.2286, 0.1735, 0.2268, 0.1876, 0.03755, 0.05454, 0.07159, 0.0739, 0.0306, 0.07332, 0.05209, 0.01267, 0.01132, 0.01188, 0.09808, 0.3216, 0.1861, 0.6455, 0.7184, 0.1616, 0.02156, 0.09835, 0.1274, 0.2718, 0.428, 0.209, 0.2963, 0.3163]): _vg.add([_i], _w, 'REPLACE')
_vg = ob_cube_001.vertex_groups.new(name='Bone')
for _i, _w in zip([0, 1, 2, 3, 4, 5, 6, 7, 8, 9, 10, 11, 12, 13, 14, 15, 16, 17, 18, 19, 20, 21, 22, 23, 24, 25, 26, 27, 28, 29, 30, 31, 32, 33, 34, 35, 36, 37, 38, 39, 40, 41, 42, 43, 44, 45, 46, 47, 48, 49, 50, 51, 52, 53, 54, 55, 56, 57, 58, 59, 60, 62, 64, 96, 97, 98, 99, 100, 101, 102, 103, 104, 105, 106, 107, 108, 116, 117, 118, 119, 120, 121, 122, 319, 320, 321, 322, 323, 324, 325, 326, 327, 328, 329, 330, 331, 332, 333, 334, 335, 336, 337, 338, 339, 340, 341, 342, 343, 344, 345, 346, 347, 348, 349, 350, 351, 352, 353, 354, 355, 356, 357, 358, 359, 360, 361, 362, 363, 364, 365, 366, 367, 368, 369, 370, 371, 372, 373, 374, 375, 376, 377, 378, 379, 380, 381, 382, 383, 384, 385, 386, 387, 388, 389, 390, 391, 392, 393, 394, 395, 396, 397, 398, 399, 400, 401, 402, 403, 404, 405, 406, 407, 408, 409, 410, 411, 412, 413, 414, 415, 416, 417, 418, 419, 420, 421, 422, 423, 424, 425, 426, 427, 428, 431, 432, 434, 478, 479, 480, 481, 482, 483, 484, 485, 486, 487, 488, 489, 490, 491, 499, 500, 501, 502, 503, 504, 505, 720, 721, 722, 723, 724, 725, 726, 727, 728, 729, 730, 731, 732, 733, 734, 735, 736, 737, 738, 739, 740, 741, 742, 743, 744, 745], [0.9957, 0.9959, 1.001, 0.9961, 0.9977, 0.9964, 0.9957, 0.9957, 0.991, 1.003, 0.996, 0.9971, 0.996, 0.9969, 0.9957, 0.9964, 0.9951, 0.9987, 0.9988, 1.001, 0.9936, 0.9962, 0.996, 0.9957, 0.9954, 0.9966, 0.9983, 0.9961, 0.9957, 0.9972, 0.9947, 0.9993, 1.007, 1.014, 1.004, 0.9879, 0.9004, 1.007, 1.011, 1.002, 0.8872, 0.6751, 0.9978, 0.9872, 0.9971, 0.4878, 0.1164, 0.9005, 0.8206, 0.936, 0.1296, 0.9344, 0.9722, 0.3761, 0.9812, 0.2953, 0.007722, 0.2324, 0.1017, 0.2368, 0.03211, 0.06829, 0.07432, 1.001, 0.9959, 0.9966, 0.9958, 0.9961, 0.9977, 1.013, 0.996, 0.9817, 0.8877, 0.4822, 0.7152, 0.04085, 0.07061, 0.0001544, 0.2611, 0.04799, 0.1918, 0.04726, 0.1672, 0.9979, 0.9979, 0.9985, 0.9986, 0.9977, 0.9987, 0.998, 0.998, 0.9982, 0.9983, 0.998, 0.9983, 1.0, 0.9994, 1.0, 0.9996, 0.9998, 0.9997, 0.9998, 0.9997, 0.996, 0.9961, 0.996, 0.9961, 0.996, 0.9933, 0.9968, 0.9962, 0.9962, 1.001, 1.003, 0.9965, 0.9968, 0.9988, 0.9955, 0.9958, 0.9999, 0.9974, 0.9963, 0.9968, 0.9915, 0.9962, 1.006, 0.9963, 0.9995, 0.9971, 0.9976, 0.9958, 0.9985, 0.9967, 0.9982, 0.9999, 0.9964, 0.9944, 1.001, 1.002, 1.002, 0.9942, 0.9963, 0.9961, 0.996, 0.996, 0.9971, 0.9992, 0.9868, 0.9962, 0.9961, 0.9979, 0.9953, 1.001, 1.002, 1.008, 1.015, 1.005, 0.9882, 0.9005, 0.8746, 1.001, 1.007, 1.011, 1.002, 0.8873, 0.6755, 0.4453, 0.996, 0.998, 0.9873, 0.9972, 0.488, 0.122, 0.1384, 0.9372, 0.9006, 0.8207, 0.936, 0.1308, 0.9344, 0.9723, 0.3776, 0.9813, 0.9816, 0.3141, 0.2959, 0.01096, 0.03844, 0.2207, 0.2324, 0.1018, 0.2368, 0.03297, 0.06724, 0.06832, 0.07433, 1.003, 0.9962, 0.9986, 0.9968, 0.9961, 0.9975, 0.9998, 1.014, 0.9961, 0.9818, 0.8878, 0.4831, 0.7156, 0.04179, 0.07321, 0.0008985, 0.2624, 0.04929, 0.1937, 0.04861, 0.1683, 1.0, 1.0, 1.001, 1.001, 1.0, 1.001, 1.0, 1.001, 1.001, 1.001, 1.0, 1.001, 1.002, 1.001, 1.002, 1.001, 1.002, 1.001, 1.002, 1.001, 0.9961, 0.9963, 0.9962, 0.9963, 0.9961, 0.9962]): _vg.add([_i], _w, 'REPLACE')
_vg = ob_cube_001.vertex_groups.new(name='Bone.004')
for _i, _w in zip([56, 57, 58, 59, 60, 61, 62, 63, 64, 65, 66, 67, 68, 69, 70, 71, 72, 73, 74, 75, 76, 77, 78, 79, 80, 81, 82, 83, 84, 85, 86, 87, 88, 89, 90, 91, 92, 93, 94, 95, 108, 109, 110, 111, 112, 113, 114, 115, 185, 186, 187, 188, 189, 190, 191, 192, 193, 194, 195, 196, 197, 198, 199, 200, 201, 202, 293, 294, 295, 296, 297, 298, 299, 300, 301, 302, 303, 304, 308, 422, 423, 424, 425, 426, 427, 428, 429, 430, 431, 432, 433, 434, 435, 436, 437, 438, 439, 440, 441, 442, 443, 444, 445, 446, 447, 448, 449, 450, 451, 452, 453, 454, 455, 456, 457, 458, 459, 460, 461, 462, 463, 464, 465, 466, 467, 468, 469, 470, 471, 472, 473, 474, 475, 476, 477, 491, 492, 493, 494, 495, 496, 497, 498, 502, 568, 569, 570, 571, 572, 573, 574, 575, 576, 577, 578, 579, 580, 581, 582, 583, 584, 585, 676, 677, 678, 679, 680, 681, 682, 683, 684, 685, 686, 687, 688, 689, 690, 691, 692, 693, 694, 695, 699, 701], [0.04919, 0.06174, 0.01522, 0.05851, 0.08147, 0.2274, 0.2317, 0.1825, 0.2273, 0.2356, 0.7776, 0.739, 0.8047, 0.7408, 0.7423, 0.8682, 0.8989, 0.9377, 0.9003, 0.8607, 0.6015, 0.9267, 0.9483, 0.93, 0.719, 0.2872, 0.9086, 0.9451, 0.9155, 0.5243, 0.2902, 0.8358, 0.937, 0.8609, 0.4622, 0.7654, 0.5977, 0.8435, 0.6267, 0.7462, 0.02253, 0.1898, 0.8064, 0.9202, 0.8232, 0.7711, 0.8201, 0.8558, 0.3658, 0.3392, 0.5646, 0.5712, 0.2767, 0.541, 0.1457, 0.06225, 0.05853, 0.1159, 0.02785, 0.06804, 0.1059, 0.01218, 0.1428, 0.05348, 0.09542, 0.03114, 0.8483, 0.7597, 0.8407, 0.7636, 0.8455, 0.8456, 0.5827, 0.6692, 0.4238, 0.4565, 0.489, 0.2055, 0.1335, 0.05146, 0.07681, 0.05656, 0.06176, 0.01536, 0.05851, 0.08195, 0.2278, 0.2272, 0.2135, 0.2317, 0.1827, 0.2273, 0.2359, 0.7781, 0.737, 0.7573, 0.7393, 0.8051, 0.7409, 0.7426, 0.8707, 0.86, 0.9037, 0.8994, 0.9392, 0.9005, 0.8619, 0.6103, 0.7472, 0.9312, 0.9275, 0.952, 0.9303, 0.7217, 0.2902, 0.5545, 0.9168, 0.9094, 0.9487, 0.9158, 0.5255, 0.3055, 0.479, 0.8612, 0.8366, 0.9385, 0.8611, 0.4668, 0.7683, 0.74, 0.6409, 0.5995, 0.8452, 0.6279, 0.7481, 0.02315, 0.19, 0.807, 0.9241, 0.8425, 0.7927, 0.8266, 0.858, 0.0003706, 0.3986, 0.3586, 0.6448, 0.5919, 0.3017, 0.5767, 0.1522, 0.0708, 0.07164, 0.1257, 0.03893, 0.07631, 0.1118, 0.03869, 0.1508, 0.06522, 0.1054, 0.0407, 0.8497, 0.8435, 0.8001, 0.7648, 0.8431, 0.7703, 0.8465, 0.8472, 0.6806, 0.5831, 0.6695, 0.4225, 0.425, 0.409, 0.4732, 0.4568, 0.4892, 0.2246, 0.206, 0.2142, 0.1244, 0.1337]): _vg.add([_i], _w, 'REPLACE')
_vg = ob_cube_001.vertex_groups.new(name='Bone.002')
for _i, _w in zip([41, 45, 46, 50, 53, 55, 56, 60, 65, 401, 402, 407, 408, 409, 412, 414, 417, 420, 421, 422, 423, 426, 428, 429, 430, 433, 435, 437, 442, 489, 490, 491, 492, 499, 500, 501, 502, 503, 504, 505, 506, 507, 508, 509, 510, 511, 512, 513, 514, 515, 516, 517, 518, 519, 520, 521, 522, 523, 524, 525, 526, 527, 528, 529, 530, 531, 532, 533, 534, 535, 536, 537, 538, 539, 540, 541, 542, 543, 544, 545, 546, 547, 548, 549, 550, 551, 552, 553, 554, 555, 556, 557, 558, 559, 560, 561, 562, 563, 564, 565, 566, 567], [0.0007991, 0.03848, 0.05494, 0.2406, 0.06414, 0.1469, 0.0546, 0.1923, 0.04387, 0.08734, 0.06229, 0.07046, 0.6627, 0.302, 0.005076, 0.3729, 0.2412, 0.1656, 0.2148, 0.6063, 0.2585, 0.05147, 0.3344, 0.1165, 0.09357, 0.0001849, 0.1234, 0.00306, 0.01404, 0.1764, 0.0784, 0.2599, 0.06812, 0.8016, 0.8143, 0.4413, 0.4855, 0.5708, 0.621, 0.4879, 0.9889, 0.9944, 0.9887, 0.9783, 0.9893, 0.9779, 0.9907, 0.9944, 0.9997, 0.999, 0.9998, 0.9993, 0.9998, 0.9989, 0.9997, 0.9999, 1.0, 1.0, 1.0, 1.0, 1.0, 1.0, 1.0, 1.0, 1.0, 1.0, 1.0, 1.0, 1.0, 1.0, 1.0, 1.0, 1.0, 1.0, 1.0, 1.0, 1.0, 1.0, 1.0, 1.0, 1.0, 1.0, 1.0, 1.0, 1.0, 1.0, 1.0, 1.0, 1.0, 1.0, 1.0, 1.0, 1.0, 1.0, 1.0, 1.0, 1.0, 1.0, 1.0, 1.0, 1.0, 1.0]): _vg.add([_i], _w, 'REPLACE')
_vg = ob_cube_001.vertex_groups.new(name='Bone.003')
for _i, _w in zip([41, 45, 46, 48, 50, 53, 55, 56, 58, 60, 61, 63, 65, 70, 106, 107, 108, 109, 116, 117, 118, 119, 120, 121, 122, 123, 124, 125, 126, 127, 128, 129, 130, 131, 132, 133, 134, 135, 136, 137, 138, 139, 140, 141, 142, 143, 144, 145, 146, 147, 148, 149, 150, 151, 152, 153, 154, 155, 156, 157, 158, 159, 160, 161, 162, 163, 164, 165, 166, 167, 168, 169, 170, 171, 172, 173, 174, 175, 176, 177, 178, 179, 180, 181, 182, 183, 184, 401, 402, 407, 408, 409, 414, 417, 420, 421, 422, 423, 428, 430, 435, 437], [0.08964, 0.07246, 0.6807, 0.006109, 0.3841, 0.2478, 0.2211, 0.6234, 0.05216, 0.3445, 0.1196, 0.001055, 0.1269, 0.01586, 0.1796, 0.08008, 0.2632, 0.06943, 0.81, 0.817, 0.4462, 0.4886, 0.5772, 0.6249, 0.4922, 0.9903, 0.9929, 0.9879, 0.9788, 0.9893, 0.9793, 0.994, 0.9923, 0.9998, 0.9991, 0.9997, 0.9992, 0.9999, 0.9989, 0.9997, 0.9997, 1.0, 1.0, 1.0, 1.0, 1.0, 1.0, 1.0, 1.0, 1.0, 1.0, 1.0, 1.0, 1.0, 1.0, 1.0, 1.0, 1.0, 1.0, 1.0, 1.0, 1.0, 1.0, 1.0, 1.0, 1.0, 1.0, 1.0, 1.0, 1.0, 1.0, 1.0, 1.0, 1.0, 1.0, 1.0, 1.0, 1.0, 1.0, 1.0, 1.0, 1.0, 1.0, 1.0, 1.0, 1.0, 1.0, 0.002876, 0.06418, 0.04141, 0.05947, 0.3116, 0.2488, 0.06692, 0.1708, 0.1517, 0.05869, 0.2668, 0.199, 0.09653, 0.04747, 0.004716]): _vg.add([_i], _w, 'REPLACE')
_vg = ob_cube_001.vertex_groups.new(name='Bone.005')
for _i, _w in zip([76, 80, 81, 85, 86, 90, 91, 95, 293, 297, 443, 444, 449, 450, 451, 454, 456, 457, 458, 461, 463, 464, 465, 470, 471, 472, 475, 477, 494, 495, 496, 497, 498, 568, 569, 570, 571, 572, 573, 574, 575, 576, 577, 578, 579, 580, 581, 582, 583, 584, 585, 586, 587, 588, 589, 590, 591, 592, 593, 594, 595, 596, 597, 598, 599, 600, 601, 602, 603, 604, 605, 606, 607, 608, 609, 610, 611, 612, 613, 614, 615, 616, 617, 618, 619, 620, 621, 622, 623, 624, 625, 626, 627, 628, 629, 630, 631, 632, 633, 634, 635, 636, 637, 638, 639, 640, 641, 642, 643, 644, 645, 646, 647, 648, 649, 650, 651, 652, 653, 654, 655, 656, 657, 658, 659, 660, 661, 662, 663, 664, 665, 666, 667, 668, 669, 670, 671, 672, 673, 674, 675, 676, 677, 680, 682, 683], [0.01825, 0.07901, 0.0662, 0.1557, 0.05688, 0.1673, 0.05604, 0.08157, 0.03159, 0.04407, 0.06444, 0.01895, 0.04965, 0.3415, 0.114, 0.005446, 0.1783, 0.6372, 0.2172, 0.01528, 0.3088, 0.6262, 0.2534, 0.3529, 0.1466, 0.1176, 0.002611, 0.1447, 0.01046, 0.1367, 0.1897, 0.144, 0.05837, 0.5816, 0.6172, 0.3359, 0.3869, 0.6844, 0.4063, 0.8338, 0.9143, 0.9129, 0.8657, 0.951, 0.919, 0.8752, 0.9458, 0.837, 0.9222, 0.8879, 0.9513, 0.9877, 0.9982, 0.9985, 0.9953, 0.9983, 0.9998, 0.994, 0.9986, 0.9914, 0.9978, 0.9981, 0.9989, 0.9994, 0.9998, 0.9992, 0.9999, 0.999, 0.9992, 0.9998, 0.9994, 0.9999, 0.9991, 0.9997, 0.999, 0.9914, 0.9954, 0.9965, 0.9907, 0.996, 0.9941, 0.9939, 0.9962, 0.9876, 0.9965, 0.9923, 0.9953, 0.9997, 0.9997, 0.9996, 0.9996, 0.9996, 0.9996, 0.9997, 0.9996, 0.9996, 0.9996, 0.9996, 0.9996, 1.0, 1.0, 1.0, 1.0, 1.0, 1.0, 1.0, 1.0, 1.0, 1.0, 1.0, 1.0, 1.0, 1.0, 1.0, 1.0, 1.0, 1.0, 1.0, 1.0, 1.0, 1.0, 1.0, 1.0, 1.0, 1.0, 1.0, 1.0, 1.0, 1.0, 1.0, 1.0, 1.0, 1.0, 1.0, 1.0, 1.0, 1.0, 1.0, 1.0, 1.0, 1.0, 0.06797, 0.05943, 0.004618, 0.06776, 0.02869]): _vg.add([_i], _w, 'REPLACE')
_vg = ob_cube_001.vertex_groups.new(name='Bone.006')
for _i, _w in zip([71, 75, 76, 78, 80, 81, 83, 85, 86, 88, 90, 91, 93, 95, 111, 112, 113, 114, 115, 185, 186, 187, 188, 189, 190, 191, 192, 193, 194, 195, 196, 197, 198, 199, 200, 201, 202, 203, 204, 205, 206, 207, 208, 209, 210, 211, 212, 213, 214, 215, 216, 217, 218, 219, 220, 221, 222, 223, 224, 225, 226, 227, 228, 229, 230, 231, 232, 233, 234, 235, 236, 237, 238, 239, 240, 241, 242, 243, 244, 245, 246, 247, 248, 249, 250, 251, 252, 253, 254, 255, 256, 257, 258, 259, 260, 261, 262, 263, 264, 265, 266, 267, 268, 269, 270, 271, 272, 273, 274, 275, 276, 277, 278, 279, 280, 281, 282, 283, 284, 285, 286, 287, 288, 289, 290, 291, 292, 293, 295, 297, 298, 444, 450, 451, 456, 457, 458, 463, 464, 465, 470, 471, 472, 477, 676, 677, 682], [0.06735, 0.05159, 0.3514, 0.01329, 0.183, 0.6419, 0.02269, 0.3127, 0.6462, 0.002992, 0.3634, 0.1517, 0.005135, 0.1497, 0.01862, 0.1569, 0.2122, 0.1512, 0.06088, 0.6158, 0.6386, 0.4188, 0.4088, 0.7107, 0.4435, 0.8411, 0.9248, 0.9291, 0.8762, 0.9574, 0.9279, 0.8821, 0.962, 0.8458, 0.9364, 0.8986, 0.9566, 0.9891, 0.9992, 0.999, 0.9956, 0.9987, 0.9996, 0.9953, 0.9998, 0.9924, 0.9984, 0.998, 0.999, 0.9997, 0.9999, 0.9993, 0.9998, 0.9991, 0.9993, 0.9999, 0.9996, 1.0, 0.9992, 0.9997, 0.9991, 0.9918, 0.9954, 0.9966, 0.9915, 0.9961, 0.9943, 0.9941, 0.9963, 0.9885, 0.9966, 0.9929, 0.9955, 0.9999, 0.9998, 0.9997, 0.9998, 0.9997, 0.9998, 0.9998, 0.9997, 0.9998, 0.9997, 0.9998, 0.9997, 1.0, 1.0, 1.0, 1.0, 1.0, 1.0, 1.0, 1.0, 1.0, 1.0, 1.0, 1.0, 1.0, 1.0, 1.0, 1.0, 1.0, 1.0, 1.0, 1.0, 1.0, 1.0, 1.0, 1.0, 1.0, 1.0, 1.0, 1.0, 1.0, 1.0, 1.0, 1.0, 1.0, 1.0, 1.0, 1.0, 1.0, 1.0, 1.0, 1.0, 1.0, 1.0, 0.07054, 0.007163, 0.07029, 0.032, 0.02104, 0.02023, 0.1169, 0.08091, 0.06769, 0.2204, 0.1585, 0.06127, 0.261, 0.1731, 0.0584, 0.1217, 0.08471, 0.03478, 0.06167, 0.0477]): _vg.add([_i], _w, 'REPLACE')
_m = ob_cube_001.modifiers.new('Armature', 'ARMATURE')
_m.object = ob_armature

# ---- collection membership
col_collection_1.objects.link(ob_armature)
col_collection_1.objects.link(ob_cube_001)

# ---- scene / render settings (as saved in the file)
scene.frame_start = 1; scene.frame_end = 30; scene.frame_set(-4)
scene.render.engine = 'BLENDER_EEVEE_NEXT'
scene.render.image_settings.compression = 90
scene.render.resolution_percentage = 50
scene.render.fps = 30
scene.render.dither_intensity = 0.0
scene.cycles.use_denoising = False
scene.cycles.samples = 10
scene.cycles.sampling_pattern = 'TABULATED_SOBOL'
scene.cycles.light_sampling_threshold = 0.0
scene.cycles.use_adaptive_sampling = False
scene.cycles.use_light_tree = False
scene.cycles.blur_glossy = 0.0
scene.cycles.volume_bounces = 1
scene.cycles.pixel_filter_type = 'GAUSSIAN'
scene.cycles.sample_clamp_indirect = 0.0
scene.view_settings.view_transform = 'Standard'
bpy.context.view_layer.update()

# ---- added for rendering (the .blend has no active camera and no usable light): camera, sun
cam_auto = bpy.data.cameras.new('AutoCamera')
cam_auto.lens = 50.0
cam_auto.sensor_width = 36.0
cam_auto.clip_end = 1000.0
ob_auto_camera = bpy.data.objects.new('AutoCamera', cam_auto)
scene.collection.objects.link(ob_auto_camera)
ob_auto_camera.location = (2.07175, -2.41096, 1.80941)
ob_auto_camera.rotation_euler = (1.09748, -7.21219e-08, 0.694738)
scene.camera = ob_auto_camera
light_auto_sun = bpy.data.lights.new('AutoSun', 'SUN')
light_auto_sun.energy = 3.0
light_auto_sun.angle = 0.0523599
ob_auto_sun = bpy.data.objects.new('AutoSun', light_auto_sun)
scene.collection.objects.link(ob_auto_sun)
ob_auto_sun.rotation_euler = (0.872665, 0.174533, 0.523599)
bpy.context.view_layer.update()
